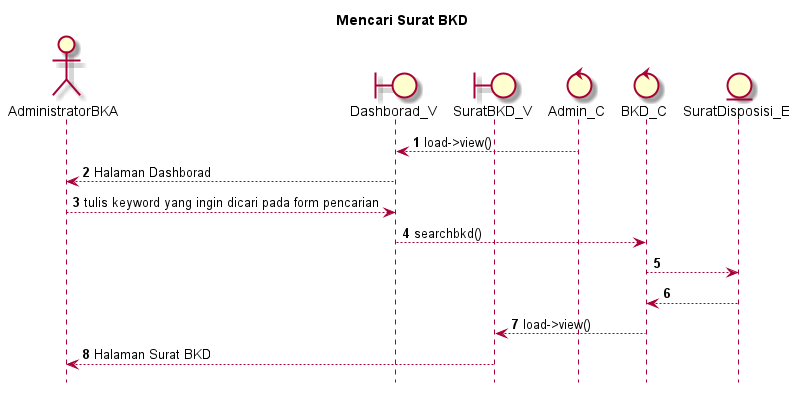

The diagram above was rendered by PlantUML. Its source (embedded in the PNG):
@startuml

autonumber
hide footbox
title Mencari Surat BKD

Actor AdministratorBKA
boundary Dashborad_V
boundary SuratBKD_V
control Admin_C
control BKD_C
Entity SuratDisposisi_E

Admin_C --> Dashborad_V: load->view()
Dashborad_V --> AdministratorBKA: Halaman Dashborad
AdministratorBKA --> Dashborad_V: tulis keyword yang ingin dicari pada form pencarian
Dashborad_V --> BKD_C: searchbkd()
BKD_C --> SuratDisposisi_E:
    
    SuratDisposisi_E --> BKD_C:
    BKD_C --> SuratBKD_V: load->view()
    SuratBKD_V --> AdministratorBKA: Halaman Surat BKD

@enduml